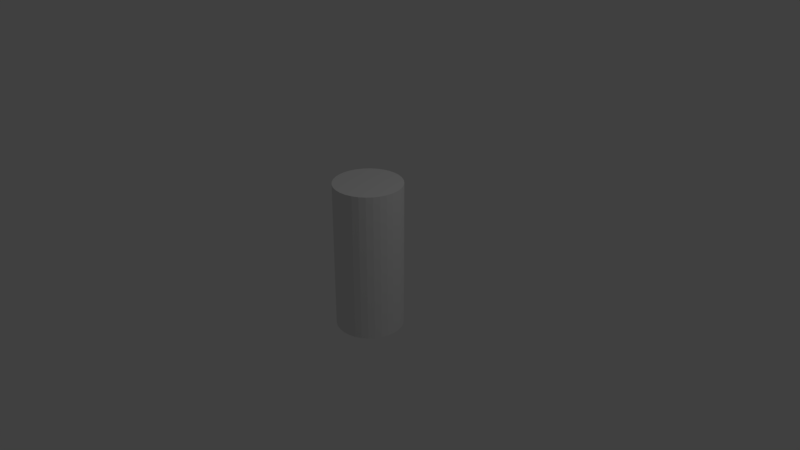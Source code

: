 # Source: pino_modelagem.blend  (saved by Blender 2.79.0; exported with 4.5.12 LTS)
import bpy
from mathutils import Matrix  # noqa: F401  (used for matrix-valued properties, if any)

bpy.ops.wm.read_factory_settings(use_empty=True)
scene = bpy.context.scene
scene.name = 'Scene'

# ---- collections
col_collection_1 = bpy.data.collections.new('Collection 1'); scene.collection.children.link(col_collection_1)

# ---- materials (node trees are filled in below, after node groups)
mat_material_001 = bpy.data.materials.new('Material.001')
mat_material_001.alpha_threshold = 0.0
mat_material_001.use_transparent_shadow = False
mat_material_001.roughness = 0.5

# ---- material node trees

# ---- world
world_world = bpy.data.worlds.new('World'); scene.world = world_world
world_world.color = (0.05088, 0.05088, 0.05088)
world_world.use_sun_shadow = False
world_world.sun_shadow_jitter_overblur = 0.0
world_world.cycles.sampling_method = 'MANUAL'

# ---- cameras
cam_camera = bpy.data.cameras.new('Camera')
cam_camera.clip_end = 100.0
cam_camera.lens = 35.0
cam_camera.sensor_width = 32.0
cam_camera.sensor_height = 18.0
cam_camera.ortho_scale = 7.314
cam_camera.dof.focus_distance = 0.0
cam_camera.dof.aperture_fstop = 128.0

# ---- lights
light_lamp = bpy.data.lights.new('Lamp', 'POINT')
light_lamp.transmission_factor = 0.0
light_lamp.cutoff_distance = 30.0
light_lamp.energy = 100.0
light_lamp.shadow_buffer_clip_start = 1.001
light_lamp.shadow_soft_size = 0.1
light_lamp.shadow_maximum_resolution = 0.006
light_lamp.use_absolute_resolution = True

# ---- meshes
me_cylinder = bpy.data.meshes.new('Cylinder')
me_cylinder.from_pydata([(0.0, 0.0, -1.0), (0.0, 0.0, 1.0), (0.0, 0.45, -1.0), (0.0, 0.45, 1.0), (0.08779, 0.4414, -1.0), (0.08779, 0.4414, 1.0), (0.1722, 0.4157, -1.0), (0.1722, 0.4157, 1.0), (0.25, 0.3742, -1.0), (0.25, 0.3742, 1.0), (0.3182, 0.3182, -1.0), (0.3182, 0.3182, 1.0), (0.3742, 0.25, -1.0), (0.3742, 0.25, 1.0), (0.4157, 0.1722, -1.0), (0.4157, 0.1722, 1.0), (0.4414, 0.08779, -1.0), (0.4414, 0.08779, 1.0), (0.45, 3.397e-08, -1.0), (0.45, 3.397e-08, 1.0), (0.4414, -0.08779, -1.0), (0.4414, -0.08779, 1.0), (0.4157, -0.1722, -1.0), (0.4157, -0.1722, 1.0), (0.3742, -0.25, -1.0), (0.3742, -0.25, 1.0), (0.3182, -0.3182, -1.0), (0.3182, -0.3182, 1.0), (0.25, -0.3742, -1.0), (0.25, -0.3742, 1.0), (0.1722, -0.4157, -1.0), (0.1722, -0.4157, 1.0), (0.08779, -0.4414, -1.0), (0.08779, -0.4414, 1.0), (-1.466e-07, -0.45, -1.0), (-1.466e-07, -0.45, 1.0), (-0.08779, -0.4414, -1.0), (-0.08779, -0.4414, 1.0), (-0.1722, -0.4157, -1.0), (-0.1722, -0.4157, 1.0), (-0.25, -0.3742, -1.0), (-0.25, -0.3742, 1.0), (-0.3182, -0.3182, -1.0), (-0.3182, -0.3182, 1.0), (-0.3742, -0.25, -1.0), (-0.3742, -0.25, 1.0), (-0.4157, -0.1722, -1.0), (-0.4157, -0.1722, 1.0), (-0.4414, -0.08779, -1.0), (-0.4414, -0.08779, 1.0), (-0.45, 4.345e-07, -1.0), (-0.45, 4.345e-07, 1.0), (-0.4414, 0.08779, -1.0), (-0.4414, 0.08779, 1.0), (-0.4157, 0.1722, -1.0), (-0.4157, 0.1722, 1.0), (-0.3742, 0.25, -1.0), (-0.3742, 0.25, 1.0), (-0.3182, 0.3182, -1.0), (-0.3182, 0.3182, 1.0), (-0.25, 0.3742, -1.0), (-0.25, 0.3742, 1.0), (-0.1722, 0.4157, -1.0), (-0.1722, 0.4157, 1.0), (-0.08779, 0.4414, -1.0), (-0.08779, 0.4414, 1.0)], [], [(0, 2, 4), (1, 5, 3), (2, 3, 5, 4), (0, 4, 6), (1, 7, 5), (4, 5, 7, 6), (0, 6, 8), (1, 9, 7), (6, 7, 9, 8), (0, 8, 10), (1, 11, 9), (8, 9, 11, 10), (0, 10, 12), (1, 13, 11), (10, 11, 13, 12), (0, 12, 14), (1, 15, 13), (12, 13, 15, 14), (0, 14, 16), (1, 17, 15), (14, 15, 17, 16), (0, 16, 18), (1, 19, 17), (16, 17, 19, 18), (0, 18, 20), (1, 21, 19), (18, 19, 21, 20), (0, 20, 22), (1, 23, 21), (20, 21, 23, 22), (0, 22, 24), (1, 25, 23), (22, 23, 25, 24), (0, 24, 26), (1, 27, 25), (24, 25, 27, 26), (0, 26, 28), (1, 29, 27), (26, 27, 29, 28), (0, 28, 30), (1, 31, 29), (28, 29, 31, 30), (0, 30, 32), (1, 33, 31), (30, 31, 33, 32), (0, 32, 34), (1, 35, 33), (32, 33, 35, 34), (0, 34, 36), (1, 37, 35), (34, 35, 37, 36), (0, 36, 38), (1, 39, 37), (36, 37, 39, 38), (0, 38, 40), (1, 41, 39), (38, 39, 41, 40), (0, 40, 42), (1, 43, 41), (40, 41, 43, 42), (0, 42, 44), (1, 45, 43), (42, 43, 45, 44), (0, 44, 46), (1, 47, 45), (44, 45, 47, 46), (0, 46, 48), (1, 49, 47), (46, 47, 49, 48), (0, 48, 50), (1, 51, 49), (48, 49, 51, 50), (0, 50, 52), (1, 53, 51), (50, 51, 53, 52), (0, 52, 54), (1, 55, 53), (52, 53, 55, 54), (0, 54, 56), (1, 57, 55), (54, 55, 57, 56), (0, 56, 58), (1, 59, 57), (56, 57, 59, 58), (0, 58, 60), (1, 61, 59), (58, 59, 61, 60), (0, 60, 62), (1, 63, 61), (60, 61, 63, 62), (0, 62, 64), (1, 65, 63), (62, 63, 65, 64), (0, 64, 2), (1, 3, 65), (64, 65, 3, 2)])
_uv = me_cylinder.uv_layers.new(name='UVMap')
_uv.uv.foreach_set('vector', [0.9953, 0.05248, 0.9032, 0.09605, 0.8882, 0.07758, 0.4953, 0.9475, 0.6386, 0.9726, 0.6515, 0.9911, 0.9032, 0.09605, 0.6515, 0.9911, 0.6386, 0.9726, 0.8882, 0.07758, 0.9953, 0.05248, 0.8882, 0.07758, 0.8736, 0.05814, 0.4953, 0.9475, 0.625, 0.9532, 0.6386, 0.9726, 0.8882, 0.07758, 0.6386, 0.9726, 0.625, 0.9532, 0.8736, 0.05814, 0.9953, 0.05248, 0.8736, 0.05814, 0.8597, 0.03849, 0.4953, 0.9475, 0.6108, 0.9335, 0.625, 0.9532, 0.8736, 0.05814, 0.625, 0.9532, 0.6108, 0.9335, 0.8597, 0.03849, 0.9953, 0.05248, 0.8597, 0.03849, 0.8464, 0.01937, 0.4953, 0.9475, 0.596, 0.9144, 0.6108, 0.9335, 0.8597, 0.03849, 0.6108, 0.9335, 0.596, 0.9144, 0.8464, 0.01937, 0.9953, 0.05248, 0.8464, 0.01937, 0.8339, 0.001525, 0.4953, 0.9475, 0.5808, 0.8966, 0.596, 0.9144, 0.8464, 0.01937, 0.596, 0.9144, 0.5808, 0.8966, 0.8339, 0.001525, 0.9953, 0.05248, 0.8339, 0.001525, 0.8228, -0.01436, 0.4953, 0.9475, 0.5652, 0.8807, 0.5808, 0.8966, 0.8339, 0.001525, 0.5808, 0.8966, 0.5652, 0.8807, 0.8228, -0.01436, 0.9953, 0.05248, 0.8228, -0.01436, 0.8137, -0.02768, 0.4953, 0.9475, 0.5492, 0.8674, 0.5652, 0.8807, 0.8228, -0.01436, 0.5652, 0.8807, 0.5492, 0.8674, 0.8137, -0.02768, 0.9953, 0.05248, 0.8137, -0.02768, 0.8093, -0.03791, 0.4953, 0.9475, 0.533, 0.8571, 0.5492, 0.8674, 0.8137, -0.02768, 0.5492, 0.8674, 0.533, 0.8571, 0.8093, -0.03791, 0.9953, 0.05248, 0.8093, -0.03791, 0.8188, -0.04468, 0.4953, 0.9475, 0.5166, 0.8504, 0.533, 0.8571, 0.8093, -0.03791, 0.533, 0.8571, 0.5166, 0.8504, 0.8188, -0.04468, 0.9953, 0.05248, 0.8188, -0.04468, 0.9117, -0.04771, 0.4953, 0.9475, 0.5, 0.8473, 0.5166, 0.8504, 0.8188, -0.04468, 0.5166, 0.8504, 0.5, 0.8473, 0.9117, -0.04771, 0.9953, 0.05248, 0.9117, -0.04771, 1.143, -0.04689, 0.4953, 0.9475, 0.4835, 0.8482, 0.5, 0.8473, 0.9117, -0.04771, 0.5, 0.8473, 0.4835, 0.8482, 1.143, -0.04689, 0.9953, 0.05248, 1.143, -0.04689, 1.179, -0.04225, 0.4953, 0.9475, 0.467, 0.8528, 0.4835, 0.8482, 0.1427, -0.04689, 0.4835, 0.8482, 0.467, 0.8528, 0.1789, -0.04225, 0.9953, 0.05248, 1.179, -0.04225, 1.18, -0.03397, 0.4953, 0.9475, 0.4506, 0.8611, 0.467, 0.8528, 0.1789, -0.04225, 0.467, 0.8528, 0.4506, 0.8611, 0.1802, -0.03397, 0.9953, 0.05248, 1.18, -0.03397, 1.173, -0.02237, 0.4953, 0.9475, 0.4345, 0.8727, 0.4506, 0.8611, 0.1802, -0.03397, 0.4506, 0.8611, 0.4345, 0.8727, 0.1733, -0.02237, 0.9953, 0.05248, 1.173, -0.02237, 1.163, -0.00789, 0.4953, 0.9475, 0.4187, 0.8872, 0.4345, 0.8727, 0.1733, -0.02237, 0.4345, 0.8727, 0.4187, 0.8872, 0.1632, -0.00789, 0.9953, 0.05248, 1.163, -0.00789, 1.151, 0.008908, 0.4953, 0.9475, 0.4032, 0.904, 0.4187, 0.8872, 0.1632, -0.00789, 0.4187, 0.8872, 0.4032, 0.904, 0.1515, 0.008908, 0.9953, 0.05248, 1.151, 0.008908, 1.139, 0.02738, 0.4953, 0.9475, 0.3882, 0.9224, 0.4032, 0.904, 0.1515, 0.008908, 0.4032, 0.904, 0.3882, 0.9224, 0.1386, 0.02738, 0.9953, 0.05248, 1.139, 0.02738, 1.125, 0.04682, 0.4953, 0.9475, 0.3736, 0.9419, 0.3882, 0.9224, 0.1386, 0.02738, 0.3882, 0.9224, 0.3736, 0.9419, 0.125, 0.04682, 0.9953, 0.05248, 1.125, 0.04682, 1.111, 0.06647, 0.4953, 0.9475, 0.3597, 0.9615, 0.3736, 0.9419, 0.125, 0.04682, 0.3736, 0.9419, 0.3597, 0.9615, 0.1108, 0.06647, 0.9953, 0.05248, 1.111, 0.06647, 1.096, 0.08559, 0.4953, 0.9475, 0.3464, 0.9806, 0.3597, 0.9615, 0.1108, 0.06647, 0.3597, 0.9615, 0.3464, 0.9806, 0.09602, 0.08559, 0.9953, 0.05248, 1.096, 0.08559, 1.081, 0.1034, 0.4953, 0.9475, 0.3339, 0.9985, 0.3464, 0.9806, 0.09602, 0.08559, 0.3464, 0.9806, 0.3339, 0.9985, 0.0808, 0.1034, 0.9953, 0.05248, 1.081, 0.1034, 1.065, 0.1193, 0.4953, 0.9475, 0.3228, 1.014, 0.3339, 0.9985, 0.0808, 0.1034, 0.3339, 0.9985, 0.3228, 1.014, 0.06518, 0.1193, 0.9953, 0.05248, 1.065, 0.1193, 1.049, 0.1326, 0.4953, 0.9475, 0.3137, 1.028, 0.3228, 1.014, 0.06518, 0.1193, 0.3228, 1.014, 0.3137, 1.028, 0.04922, 0.1326, 0.9953, 0.05248, 1.049, 0.1326, 1.033, 0.1429, 0.4953, 0.9475, 0.3093, 1.038, 0.3137, 1.028, 0.04922, 0.1326, 0.3137, 1.028, 0.3093, 1.038, 0.03299, 0.1429, 0.9953, 0.05248, 1.033, 0.1429, 1.017, 0.1496, 0.4953, 0.9475, 0.3188, 1.045, 0.3093, 1.038, 0.03299, 0.1429, 0.3093, 1.038, 0.3188, 1.045, 0.01657, 0.1496, 0.9953, 0.05248, 1.017, 0.1496, 1.0, 0.1527, 0.4953, 0.9475, 0.4117, 1.048, 0.3188, 1.045, 0.01657, 0.1496, 0.3188, 1.045, 0.4117, 1.048, 2.876e-05, 0.1527, 0.9953, 0.05248, 1.0, 0.1527, 0.9835, 0.1518, 0.4953, 0.9475, 0.6427, 1.047, 0.4117, 1.048, 1.0, 0.1527, 1.412, 1.048, 0.6427, 1.047, 0.9835, 0.1518, 0.9953, 0.05248, 0.9835, 0.1518, 0.967, 0.1472, 0.4953, 0.9475, 0.6789, 1.042, 0.6427, 1.047, 0.9835, 0.1518, 0.6427, 1.047, 0.6789, 1.042, 0.967, 0.1472, 0.9953, 0.05248, 0.967, 0.1472, 0.9506, 0.1389, 0.4953, 0.9475, 0.6802, 1.034, 0.6789, 1.042, 0.967, 0.1472, 0.6789, 1.042, 0.6802, 1.034, 0.9506, 0.1389, 0.9953, 0.05248, 0.9506, 0.1389, 0.9345, 0.1273, 0.4953, 0.9475, 0.6733, 1.022, 0.6802, 1.034, 0.9506, 0.1389, 0.6802, 1.034, 0.6733, 1.022, 0.9345, 0.1273, 0.9953, 0.05248, 0.9345, 0.1273, 0.9187, 0.1128, 0.4953, 0.9475, 0.6632, 1.008, 0.6733, 1.022, 0.9345, 0.1273, 0.6733, 1.022, 0.6632, 1.008, 0.9187, 0.1128, 0.9953, 0.05248, 0.9187, 0.1128, 0.9032, 0.09605, 0.4953, 0.9475, 0.6515, 0.9911, 0.6632, 1.008, 0.9187, 0.1128, 0.6632, 1.008, 0.6515, 0.9911, 0.9032, 0.09605])
me_cylinder.materials.append(mat_material_001)
me_cylinder.use_remesh_preserve_volume = False
me_cylinder.use_remesh_preserve_attributes = False
me_cylinder.use_mirror_vertex_groups = False
me_cylinder.update()

# ---- objects
ob_cylinder = bpy.data.objects.new('Cylinder', me_cylinder)
ob_lamp = bpy.data.objects.new('Lamp', light_lamp)
ob_camera = bpy.data.objects.new('Camera', cam_camera)

# ---- transforms, parenting, visibility, modifiers, constraints
ob_cylinder.location = (0.0, 0.0, 0.0)
ob_cylinder.lineart.crease_threshold = 0.0
ob_lamp.location = (4.076, 1.005, 5.904)
ob_lamp.rotation_euler = (0.6503, 0.05522, 1.866)
ob_lamp.lock_rotations_4d = False
ob_lamp.empty_display_type = 'ARROWS'
ob_lamp.color = (0.0, 0.0, 0.0, 0.0)
ob_lamp.lineart.crease_threshold = 0.0
ob_camera.location = (7.481, -6.508, 5.344)
ob_camera.rotation_euler = (1.109, 0.0, 0.8149)
ob_camera.lock_rotations_4d = False
ob_camera.empty_display_type = 'ARROWS'
ob_camera.color = (0.0, 0.0, 0.0, 0.0)
ob_camera.display_type = 'WIRE'
ob_camera.lineart.crease_threshold = 0.0

# ---- collection membership
col_collection_1.objects.link(ob_cylinder)
col_collection_1.objects.link(ob_lamp)
col_collection_1.objects.link(ob_camera)

# ---- scene / render settings (as saved in the file)
scene.camera = ob_camera
scene.frame_start = 1; scene.frame_end = 250; scene.frame_set(1)
scene.render.engine = 'BLENDER_EEVEE_NEXT'
scene.render.resolution_percentage = 50
scene.render.dither_intensity = 0.0
scene.cycles.use_denoising = False
scene.cycles.samples = 128
scene.cycles.sampling_pattern = 'TABULATED_SOBOL'
scene.cycles.use_adaptive_sampling = False
scene.cycles.use_light_tree = False
scene.cycles.blur_glossy = 0.0
scene.cycles.sample_clamp_indirect = 0.0
scene.view_settings.view_transform = 'Standard'
bpy.context.view_layer.update()

